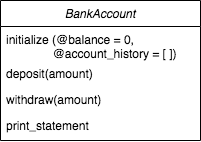

The diagram above was exported from draw.io. Its source (the exported page's mxGraphModel, read from the mxfile embedded in the PNG):
<mxGraphModel dx="1026" dy="453" grid="1" gridSize="10" guides="1" tooltips="1" connect="1" arrows="1" fold="1" page="1" pageScale="1" pageWidth="827" pageHeight="1169" math="0" shadow="0">
  <root>
    <mxCell id="0" />
    <mxCell id="1" parent="0" />
    <mxCell id="2" value="BankAccount" style="swimlane;fontStyle=2;align=center;verticalAlign=top;childLayout=stackLayout;horizontal=1;startSize=26;horizontalStack=0;resizeParent=1;resizeLast=0;collapsible=1;marginBottom=0;rounded=0;shadow=0;strokeWidth=1;" vertex="1" parent="1">
      <mxGeometry x="120" y="80" width="200" height="140" as="geometry">
        <mxRectangle x="230" y="140" width="160" height="26" as="alternateBounds" />
      </mxGeometry>
    </mxCell>
    <mxCell id="3" value="initialize (@balance = 0, &#10;              @account_history = [ ])&#10;&#10;" style="text;align=left;verticalAlign=top;spacingLeft=4;spacingRight=4;overflow=hidden;rotatable=0;points=[[0,0.5],[1,0.5]];portConstraint=eastwest;rounded=0;shadow=0;html=0;" vertex="1" parent="2">
      <mxGeometry y="26" width="200" height="34" as="geometry" />
    </mxCell>
    <mxCell id="4" value="deposit(amount)" style="text;align=left;verticalAlign=top;spacingLeft=4;spacingRight=4;overflow=hidden;rotatable=0;points=[[0,0.5],[1,0.5]];portConstraint=eastwest;" vertex="1" parent="2">
      <mxGeometry y="60" width="200" height="26" as="geometry" />
    </mxCell>
    <mxCell id="5" value="withdraw(amount)&#10;&#10;prin" style="text;align=left;verticalAlign=top;spacingLeft=4;spacingRight=4;overflow=hidden;rotatable=0;points=[[0,0.5],[1,0.5]];portConstraint=eastwest;rounded=0;shadow=0;html=0;" vertex="1" parent="2">
      <mxGeometry y="86" width="200" height="26" as="geometry" />
    </mxCell>
    <mxCell id="6" value="print_statement" style="text;align=left;verticalAlign=top;spacingLeft=4;spacingRight=4;overflow=hidden;rotatable=0;points=[[0,0.5],[1,0.5]];portConstraint=eastwest;rounded=0;shadow=0;html=0;" vertex="1" parent="2">
      <mxGeometry y="112" width="200" height="26" as="geometry" />
    </mxCell>
  </root>
</mxGraphModel>